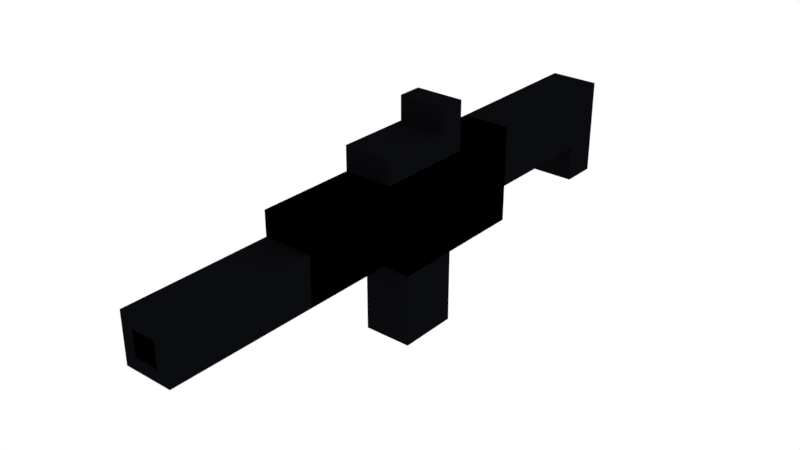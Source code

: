 # Source: FOOT_SOLDIER_GUN.blend  (saved by Blender 2.79.0; exported with 4.5.12 LTS)
import bpy
from mathutils import Matrix  # noqa: F401  (used for matrix-valued properties, if any)

bpy.ops.wm.read_factory_settings(use_empty=True)
scene = bpy.context.scene
scene.name = 'Scene'

# ---- collections
col_collection_1 = bpy.data.collections.new('Collection 1'); scene.collection.children.link(col_collection_1)

# ---- materials (node trees are filled in below, after node groups)
mat_black = bpy.data.materials.new('BLACK')
mat_black.alpha_threshold = 0.0
mat_black.roughness = 0.5
mat_black.line_color = (0.0, 0.0, 0.0, 1.0)
mat_dark_grey = bpy.data.materials.new('DARK_GREY')
mat_dark_grey.alpha_threshold = 0.0
mat_dark_grey.roughness = 0.5
mat_dark_grey.line_color = (0.0, 0.0, 0.0, 1.0)

# ---- material node trees
mat_black.use_nodes = True; mat_black.node_tree.nodes.clear()
_N = mat_black.node_tree.nodes; _L = mat_black.node_tree.links
n0 = _N.new('ShaderNodeOutputMaterial'); n0.name = 'Material Output'; n0.location = (300, 300)
n1 = _N.new('ShaderNodeBsdfDiffuse'); n1.name = 'Diffuse BSDF'; n1.location = (10, 300)
n1.inputs[0].default_value = (0.0, 0.0, 0.0, 1.0)
_L.new(n1.outputs[0], n0.inputs[0])
n0.is_active_output = True
mat_dark_grey.use_nodes = True; mat_dark_grey.node_tree.nodes.clear()
_N = mat_dark_grey.node_tree.nodes; _L = mat_dark_grey.node_tree.links
n0 = _N.new('ShaderNodeOutputMaterial'); n0.name = 'Material Output'; n0.location = (300, 300)
n1 = _N.new('ShaderNodeBsdfDiffuse'); n1.name = 'Diffuse BSDF'; n1.location = (10, 300)
n1.inputs[0].default_value = (0.003461, 0.00365, 0.004655, 1.0)
_L.new(n1.outputs[0], n0.inputs[0])
n0.is_active_output = True

# ---- world
world_world = bpy.data.worlds.new('World'); scene.world = world_world
world_world.use_nodes = True; world_world.node_tree.nodes.clear()
_N = world_world.node_tree.nodes; _L = world_world.node_tree.links
n0 = _N.new('ShaderNodeOutputWorld'); n0.name = 'World Output'; n0.location = (300, 300)
n1 = _N.new('ShaderNodeBackground'); n1.name = 'Background'; n1.location = (10, 300)
n1.inputs[0].default_value = (1.0, 1.0, 1.0, 1.0)
_L.new(n1.outputs[0], n0.inputs[0])
n0.is_active_output = True
world_world.color = (0.05088, 0.05088, 0.05088)
world_world.use_sun_shadow = False
world_world.sun_shadow_jitter_overblur = 0.0
world_world.cycles.sampling_method = 'MANUAL'

# ---- meshes
me_cube_001 = bpy.data.meshes.new('Cube.001')
me_cube_001.from_pydata([(-0.2, 0.3, -0.4308), (-0.2, 0.3, -0.1308), (-0.2, 1.6, 0.3692), (-0.2, 1.3, -0.1308), (-0.2, 1.6, -0.4308), (-0.2, 1.3, -0.4308), (-0.2, -0.3, 0.3692), (-0.2, -0.4, -0.4308), (-0.2, -1.9, 0.3692), (-0.2, -1.1, 0.3692), (-0.2, -0.9, -0.2308), (-0.2, -0.5, 0.5692), (-0.2, -1.9, 0.1692), (-0.2, -1.1, 0.5692), (-0.2, -0.3, 0.7692), (-0.2, -0.5, 0.7692), (-0.2, -1.9, -0.2308), (-0.2, -0.4, -1.031), (-0.2, -0.9, -1.031), (-0.2, -3.1, 0.1692), (-0.2, -3.1, -0.2308), (0.0, 0.3, -0.4308), (0.0, 0.3, -0.1308), (0.0, 1.6, 0.3692), (0.0, -1.1, 0.5692), (0.0, 1.3, -0.1308), (-2.384e-07, -1.9, 0.1692), (0.0, 1.6, -0.4308), (0.0, 1.3, -0.4308), (0.0, -0.4, -0.4308), (0.0, -0.3, 0.3692), (-2.384e-07, -1.9, -0.2308), (0.0, -0.9, -1.031), (-2.384e-07, -1.9, 0.3692), (0.0, -0.5, 0.5692), (0.0, -0.3, 0.7692), (0.0, -0.5, 0.7692), (0.0, -0.9, -0.2308), (0.0, -0.4, -1.031), (0.0, -1.1, 0.3692), (-2.384e-07, -3.1, 0.1692), (-2.384e-07, -3.1, -0.2308), (-0.2, 1.3, 0.3692), (0.0, 1.3, 0.3692), (-0.2, 0.3, 0.3692), (0.0, 0.3, 0.3692), (-2.384e-07, -3.1, 0.06923), (-2.384e-07, -3.1, -0.1308), (-0.1, -3.1, -0.1308), (-0.1, -3.1, 0.06923), (-0.2, -0.9, -0.4308), (0.0, -0.9, -0.4308)], [], [(21, 29, 7, 0), (33, 8, 12, 26), (26, 12, 19, 40), (22, 1, 3, 25), (28, 5, 4, 27), (25, 3, 5, 28), (39, 9, 8, 33), (24, 13, 9, 39), (35, 14, 15, 36), (6, 9, 13, 11, 15, 14), (34, 11, 13, 24), (40, 19, 20, 41, 47, 48, 49, 46), (12, 16, 20, 19), (16, 31, 41, 20), (6, 30, 45, 44), (7, 29, 38, 17), (10, 37, 31, 16), (17, 38, 32, 18), (18, 32, 51, 50), (11, 34, 36, 15), (2, 23, 27, 4), (0, 1, 22, 21), (6, 14, 35, 30), (18, 50, 7, 17), (3, 42, 2, 4, 5), (42, 43, 23, 2), (1, 44, 42, 3), (44, 45, 43, 42), (46, 49, 48, 47), (50, 51, 37, 10), (7, 50, 10, 16, 12, 8, 9, 6, 44, 1, 0)])
me_cube_001.polygons.foreach_set('material_index', [0, 0, 1, 1, 1, 1, 0, 1, 1, 1, 1, 1, 1, 1, 0, 1, 0, 1, 1, 1, 1, 0, 1, 1, 1, 1, 1, 1, 0, 0, 0])
_ca = me_cube_001.color_attributes.new('Col', 'BYTE_COLOR', 'CORNER')
_ca.data.foreach_set('color', [1.0, 1.0, 1.0, 1.0, 1.0, 1.0, 1.0, 1.0, 1.0, 1.0, 1.0, 1.0, 1.0, 1.0, 1.0, 1.0, 1.0, 1.0, 1.0, 1.0, 1.0, 1.0, 1.0, 1.0, 1.0, 1.0, 1.0, 1.0, 1.0, 1.0, 1.0, 1.0, 1.0, 1.0, 1.0, 1.0, 1.0, 1.0, 1.0, 1.0, 1.0, 1.0, 1.0, 1.0, 1.0, 1.0, 1.0, 1.0, 1.0, 1.0, 1.0, 1.0, 1.0, 1.0, 1.0, 1.0, 1.0, 1.0, 1.0, 1.0, 1.0, 1.0, 1.0, 1.0, 1.0, 1.0, 1.0, 1.0, 1.0, 1.0, 1.0, 1.0, 1.0, 1.0, 1.0, 1.0, 1.0, 1.0, 1.0, 1.0, 1.0, 1.0, 1.0, 1.0, 1.0, 1.0, 1.0, 1.0, 1.0, 1.0, 1.0, 1.0, 1.0, 1.0, 1.0, 1.0, 1.0, 1.0, 1.0, 1.0, 1.0, 1.0, 1.0, 1.0, 1.0, 1.0, 1.0, 1.0, 1.0, 1.0, 1.0, 1.0, 1.0, 1.0, 1.0, 1.0, 1.0, 1.0, 1.0, 1.0, 1.0, 1.0, 1.0, 1.0, 1.0, 1.0, 1.0, 1.0, 1.0, 1.0, 1.0, 1.0, 1.0, 1.0, 1.0, 1.0, 1.0, 1.0, 1.0, 1.0, 1.0, 1.0, 1.0, 1.0, 1.0, 1.0, 1.0, 1.0, 1.0, 1.0, 1.0, 1.0, 1.0, 1.0, 1.0, 1.0, 1.0, 1.0, 1.0, 1.0, 1.0, 1.0, 1.0, 1.0, 1.0, 1.0, 1.0, 1.0, 1.0, 1.0, 1.0, 1.0, 1.0, 1.0, 1.0, 1.0, 1.0, 1.0, 1.0, 1.0, 1.0, 1.0, 1.0, 1.0, 1.0, 1.0, 1.0, 1.0, 1.0, 1.0, 1.0, 1.0, 1.0, 1.0, 1.0, 1.0, 1.0, 1.0, 1.0, 1.0, 1.0, 1.0, 1.0, 1.0, 1.0, 1.0, 1.0, 1.0, 1.0, 1.0, 1.0, 1.0, 1.0, 1.0, 1.0, 1.0, 1.0, 1.0, 1.0, 1.0, 1.0, 1.0, 1.0, 1.0, 1.0, 1.0, 1.0, 1.0, 1.0, 1.0, 1.0, 1.0, 1.0, 1.0, 1.0, 1.0, 1.0, 1.0, 1.0, 1.0, 1.0, 1.0, 1.0, 1.0, 1.0, 1.0, 1.0, 1.0, 1.0, 1.0, 1.0, 1.0, 1.0, 1.0, 1.0, 1.0, 1.0, 1.0, 1.0, 1.0, 1.0, 1.0, 1.0, 1.0, 1.0, 1.0, 1.0, 1.0, 1.0, 1.0, 1.0, 1.0, 1.0, 1.0, 1.0, 1.0, 1.0, 1.0, 1.0, 1.0, 1.0, 1.0, 1.0, 1.0, 1.0, 1.0, 1.0, 1.0, 1.0, 1.0, 1.0, 1.0, 1.0, 1.0, 1.0, 1.0, 1.0, 1.0, 1.0, 1.0, 1.0, 1.0, 1.0, 1.0, 1.0, 1.0, 1.0, 1.0, 1.0, 1.0, 1.0, 1.0, 1.0, 1.0, 1.0, 1.0, 1.0, 1.0, 1.0, 1.0, 1.0, 1.0, 1.0, 1.0, 1.0, 1.0, 1.0, 1.0, 1.0, 1.0, 1.0, 1.0, 1.0, 1.0, 1.0, 1.0, 1.0, 1.0, 1.0, 1.0, 1.0, 1.0, 1.0, 1.0, 1.0, 1.0, 1.0, 1.0, 1.0, 1.0, 1.0, 1.0, 1.0, 1.0, 1.0, 1.0, 1.0, 1.0, 1.0, 1.0, 1.0, 1.0, 1.0, 1.0, 1.0, 1.0, 1.0, 1.0, 1.0, 1.0, 1.0, 1.0, 1.0, 1.0, 1.0, 1.0, 1.0, 1.0, 1.0, 1.0, 1.0, 1.0, 1.0, 1.0, 1.0, 1.0, 1.0, 1.0, 1.0, 1.0, 1.0, 1.0, 1.0, 1.0, 1.0, 1.0, 1.0, 1.0, 1.0, 1.0, 1.0, 1.0, 1.0, 1.0, 1.0, 1.0, 1.0, 1.0, 1.0, 1.0, 1.0, 1.0, 1.0, 1.0, 1.0, 1.0, 1.0, 1.0, 1.0, 1.0, 1.0, 1.0, 1.0, 1.0, 1.0, 1.0, 1.0, 1.0, 1.0, 1.0, 1.0, 1.0, 1.0, 1.0, 1.0, 1.0, 1.0, 1.0, 1.0, 1.0, 1.0, 1.0, 1.0, 1.0, 1.0, 1.0, 1.0, 1.0, 1.0, 1.0, 1.0, 1.0, 1.0, 1.0, 1.0, 1.0, 1.0, 1.0, 1.0, 1.0, 1.0, 1.0, 1.0, 1.0, 1.0, 1.0, 1.0, 1.0, 1.0, 1.0, 1.0, 1.0, 1.0, 1.0, 1.0, 1.0, 1.0, 1.0, 1.0, 1.0, 1.0, 1.0, 1.0, 1.0, 1.0, 1.0, 1.0, 1.0, 1.0, 1.0, 1.0, 1.0, 1.0, 1.0, 1.0, 1.0, 1.0, 1.0, 1.0, 1.0, 1.0, 1.0, 1.0, 1.0, 1.0, 1.0, 1.0, 1.0, 1.0, 1.0, 1.0, 1.0, 1.0, 1.0, 1.0, 1.0, 1.0, 1.0, 1.0, 1.0, 1.0, 1.0, 1.0, 1.0, 1.0, 1.0, 1.0, 1.0, 1.0, 1.0, 1.0, 1.0, 1.0, 1.0, 1.0, 1.0, 1.0, 1.0, 1.0, 1.0, 1.0, 1.0, 1.0, 1.0, 1.0, 1.0, 1.0, 1.0, 1.0, 1.0, 1.0, 1.0])
me_cube_001.materials.append(mat_black)
me_cube_001.materials.append(mat_dark_grey)
me_cube_001.use_remesh_preserve_volume = False
me_cube_001.use_remesh_preserve_attributes = False
me_cube_001.use_mirror_vertex_groups = False
me_cube_001.update()

# ---- objects
ob_cube_001 = bpy.data.objects.new('Cube.001', me_cube_001)

# ---- transforms, parenting, visibility, modifiers, constraints
ob_cube_001.location = (0.0, 0.0, 0.0)
ob_cube_001.lineart.crease_threshold = 0.0
_m = ob_cube_001.modifiers.new('Mirror', 'MIRROR')

# ---- collection membership
col_collection_1.objects.link(ob_cube_001)

# ---- scene / render settings (as saved in the file)
scene.frame_start = 1; scene.frame_end = 250; scene.frame_set(1)
scene.render.engine = 'CYCLES'
scene.render.resolution_percentage = 50
scene.render.dither_intensity = 0.0
scene.cycles.use_denoising = False
scene.cycles.samples = 128
scene.cycles.sampling_pattern = 'TABULATED_SOBOL'
scene.cycles.use_adaptive_sampling = False
scene.cycles.use_light_tree = False
scene.cycles.blur_glossy = 0.0
scene.cycles.sample_clamp_indirect = 0.0
scene.view_settings.view_transform = 'Standard'
bpy.context.view_layer.update()

# ---- added for rendering (the .blend has no active camera): camera
cam_auto = bpy.data.cameras.new('AutoCamera')
cam_auto.lens = 50.0
cam_auto.sensor_width = 36.0
cam_auto.clip_end = 1000.0
ob_auto_camera = bpy.data.objects.new('AutoCamera', cam_auto)
scene.collection.objects.link(ob_auto_camera)
ob_auto_camera.location = (4.67124, -6.35549, 3.60622)
ob_auto_camera.rotation_euler = (1.09748, -7.21219e-08, 0.694738)
scene.camera = ob_auto_camera
bpy.context.view_layer.update()
